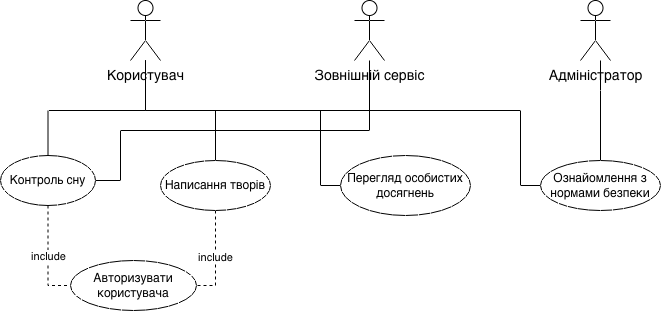

The diagram above was exported from draw.io. Its source (the exported page's mxGraphModel, read from the mxfile embedded in the PNG):
<mxGraphModel dx="946" dy="610" grid="1" gridSize="10" guides="1" tooltips="1" connect="1" arrows="1" fold="1" page="1" pageScale="1" pageWidth="827" pageHeight="1169" math="0" shadow="0">
  <root>
    <mxCell id="0" />
    <mxCell id="1" parent="0" />
    <mxCell id="WaY-RQLoMH5KX7Stu825-14" edge="1" parent="1" source="-4n6AmYAFKFFhK0AoZOV-2" style="edgeStyle=orthogonalEdgeStyle;rounded=0;orthogonalLoop=1;jettySize=auto;html=1;entryX=1;entryY=0.5;entryDx=0;entryDy=0;endArrow=none;endFill=0;" target="-4n6AmYAFKFFhK0AoZOV-6">
      <mxGeometry relative="1" as="geometry">
        <Array as="points">
          <mxPoint x="429" y="150" />
          <mxPoint x="180" y="150" />
          <mxPoint x="180" y="200" />
        </Array>
      </mxGeometry>
    </mxCell>
    <mxCell id="-4n6AmYAFKFFhK0AoZOV-2" parent="1" style="shape=umlActor;verticalLabelPosition=bottom;verticalAlign=top;html=1;outlineConnect=0;fontSize=14;" value="Зовнішній сервіс" vertex="1">
      <mxGeometry height="60" width="30" x="414" y="20" as="geometry" />
    </mxCell>
    <mxCell id="WaY-RQLoMH5KX7Stu825-16" edge="1" parent="1" source="-4n6AmYAFKFFhK0AoZOV-3" style="edgeStyle=orthogonalEdgeStyle;rounded=0;orthogonalLoop=1;jettySize=auto;html=1;endArrow=none;endFill=0;" target="-4n6AmYAFKFFhK0AoZOV-8">
      <mxGeometry relative="1" as="geometry">
        <Array as="points">
          <mxPoint x="660" y="110" />
          <mxPoint x="660" y="110" />
        </Array>
      </mxGeometry>
    </mxCell>
    <mxCell id="-4n6AmYAFKFFhK0AoZOV-3" parent="1" style="shape=umlActor;verticalLabelPosition=bottom;verticalAlign=top;html=1;outlineConnect=0;fontSize=14;" value="Адміністратор" vertex="1">
      <mxGeometry height="60" width="30" x="640" y="20" as="geometry" />
    </mxCell>
    <mxCell id="WaY-RQLoMH5KX7Stu825-10" edge="1" parent="1" source="-4n6AmYAFKFFhK0AoZOV-5" style="edgeStyle=orthogonalEdgeStyle;rounded=0;orthogonalLoop=1;jettySize=auto;html=1;entryX=0.5;entryY=0;entryDx=0;entryDy=0;endArrow=none;endFill=0;" target="-4n6AmYAFKFFhK0AoZOV-6">
      <mxGeometry relative="1" as="geometry">
        <Array as="points">
          <mxPoint x="205" y="130" />
          <mxPoint x="108" y="130" />
        </Array>
      </mxGeometry>
    </mxCell>
    <mxCell id="WaY-RQLoMH5KX7Stu825-11" edge="1" parent="1" source="-4n6AmYAFKFFhK0AoZOV-5" style="edgeStyle=orthogonalEdgeStyle;rounded=0;orthogonalLoop=1;jettySize=auto;html=1;entryX=0.5;entryY=0;entryDx=0;entryDy=0;endArrow=none;endFill=0;" target="-4n6AmYAFKFFhK0AoZOV-7">
      <mxGeometry relative="1" as="geometry" />
    </mxCell>
    <mxCell id="WaY-RQLoMH5KX7Stu825-12" edge="1" parent="1" source="-4n6AmYAFKFFhK0AoZOV-5" style="edgeStyle=orthogonalEdgeStyle;rounded=0;orthogonalLoop=1;jettySize=auto;html=1;entryX=0;entryY=0.5;entryDx=0;entryDy=0;endArrow=none;endFill=0;" target="WaY-RQLoMH5KX7Stu825-1">
      <mxGeometry relative="1" as="geometry">
        <Array as="points">
          <mxPoint x="205" y="130" />
          <mxPoint x="380" y="130" />
          <mxPoint x="380" y="205" />
        </Array>
      </mxGeometry>
    </mxCell>
    <mxCell id="WaY-RQLoMH5KX7Stu825-13" edge="1" parent="1" source="-4n6AmYAFKFFhK0AoZOV-5" style="edgeStyle=orthogonalEdgeStyle;rounded=0;orthogonalLoop=1;jettySize=auto;html=1;entryX=0;entryY=0.5;entryDx=0;entryDy=0;endArrow=none;endFill=0;" target="-4n6AmYAFKFFhK0AoZOV-8">
      <mxGeometry relative="1" as="geometry">
        <Array as="points">
          <mxPoint x="205" y="130" />
          <mxPoint x="580" y="130" />
          <mxPoint x="580" y="205" />
        </Array>
      </mxGeometry>
    </mxCell>
    <mxCell id="-4n6AmYAFKFFhK0AoZOV-5" parent="1" style="shape=umlActor;verticalLabelPosition=bottom;verticalAlign=top;html=1;fontSize=14;" value="Користувач" vertex="1">
      <mxGeometry height="60" width="30" x="190" y="20" as="geometry" />
    </mxCell>
    <mxCell id="WaY-RQLoMH5KX7Stu825-18" edge="1" parent="1" source="-4n6AmYAFKFFhK0AoZOV-6" style="edgeStyle=orthogonalEdgeStyle;rounded=0;orthogonalLoop=1;jettySize=auto;html=1;entryX=0;entryY=0.5;entryDx=0;entryDy=0;dashed=1;endArrow=none;endFill=0;" target="WaY-RQLoMH5KX7Stu825-17" value="include">
      <mxGeometry relative="1" as="geometry" />
    </mxCell>
    <mxCell id="-4n6AmYAFKFFhK0AoZOV-6" parent="1" style="ellipse;whiteSpace=wrap;html=1;" value="Контроль сну" vertex="1">
      <mxGeometry height="50" width="95" x="60" y="175" as="geometry" />
    </mxCell>
    <mxCell id="WaY-RQLoMH5KX7Stu825-19" edge="1" parent="1" source="-4n6AmYAFKFFhK0AoZOV-7" style="edgeStyle=orthogonalEdgeStyle;rounded=0;orthogonalLoop=1;jettySize=auto;html=1;entryX=1;entryY=0.5;entryDx=0;entryDy=0;dashed=1;endArrow=none;endFill=0;" target="WaY-RQLoMH5KX7Stu825-17" value="include">
      <mxGeometry relative="1" as="geometry">
        <Array as="points">
          <mxPoint x="275" y="305" />
        </Array>
      </mxGeometry>
    </mxCell>
    <mxCell id="-4n6AmYAFKFFhK0AoZOV-7" parent="1" style="ellipse;whiteSpace=wrap;html=1;" value="Написання творів" vertex="1">
      <mxGeometry height="50" width="110" x="220" y="180" as="geometry" />
    </mxCell>
    <mxCell id="-4n6AmYAFKFFhK0AoZOV-8" parent="1" style="ellipse;whiteSpace=wrap;html=1;" value="Ознайомлення з нормами безпеки" vertex="1">
      <mxGeometry height="50" width="120" x="600" y="180" as="geometry" />
    </mxCell>
    <mxCell id="WaY-RQLoMH5KX7Stu825-1" parent="1" style="ellipse;whiteSpace=wrap;html=1;" value="Перегляд особистих досягнень" vertex="1">
      <mxGeometry height="60" width="130" x="400" y="175" as="geometry" />
    </mxCell>
    <mxCell id="WaY-RQLoMH5KX7Stu825-17" parent="1" style="ellipse;whiteSpace=wrap;html=1;" value="Авторизувати користувача" vertex="1">
      <mxGeometry height="50" width="126" x="130" y="280" as="geometry" />
    </mxCell>
  </root>
</mxGraphModel>